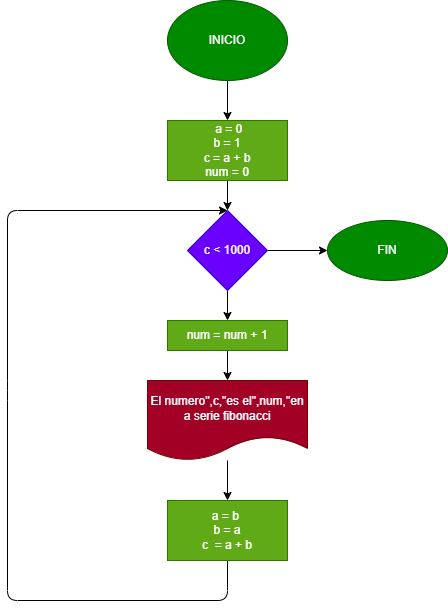

The diagram above was exported from draw.io. Its source (the exported page's mxGraphModel, read from the mxfile embedded in the PNG):
<mxGraphModel dx="564" dy="488" grid="1" gridSize="10" guides="1" tooltips="1" connect="1" arrows="1" fold="1" page="1" pageScale="1" pageWidth="827" pageHeight="1169" math="0" shadow="0">
  <root>
    <mxCell id="0" />
    <mxCell id="1" parent="0" />
    <mxCell id="4" value="" style="edgeStyle=none;html=1;" edge="1" parent="1" source="2" target="3">
      <mxGeometry relative="1" as="geometry" />
    </mxCell>
    <mxCell id="2" value="INICIO" style="ellipse;whiteSpace=wrap;html=1;fillColor=#008a00;fontColor=#ffffff;strokeColor=#005700;" vertex="1" parent="1">
      <mxGeometry x="200" y="40" width="120" height="80" as="geometry" />
    </mxCell>
    <mxCell id="6" value="" style="edgeStyle=none;html=1;" edge="1" parent="1" source="3" target="5">
      <mxGeometry relative="1" as="geometry" />
    </mxCell>
    <mxCell id="3" value="&amp;nbsp;a = 0&lt;br&gt;b = 1&lt;br&gt;c = a + b&lt;br&gt;num = 0" style="whiteSpace=wrap;html=1;fillColor=#60a917;fontColor=#ffffff;strokeColor=#2D7600;" vertex="1" parent="1">
      <mxGeometry x="200" y="160" width="120" height="60" as="geometry" />
    </mxCell>
    <mxCell id="10" value="" style="edgeStyle=none;html=1;" edge="1" parent="1" source="5" target="9">
      <mxGeometry relative="1" as="geometry" />
    </mxCell>
    <mxCell id="17" value="" style="edgeStyle=none;html=1;" edge="1" parent="1" source="5" target="16">
      <mxGeometry relative="1" as="geometry" />
    </mxCell>
    <mxCell id="5" value="c &amp;lt; 1000" style="rhombus;whiteSpace=wrap;html=1;fillColor=#6a00ff;fontColor=#ffffff;strokeColor=#3700CC;" vertex="1" parent="1">
      <mxGeometry x="220" y="250" width="80" height="80" as="geometry" />
    </mxCell>
    <mxCell id="12" value="" style="edgeStyle=none;html=1;" edge="1" parent="1" source="9" target="11">
      <mxGeometry relative="1" as="geometry" />
    </mxCell>
    <mxCell id="9" value="num = num + 1" style="whiteSpace=wrap;html=1;fillColor=#60a917;fontColor=#ffffff;strokeColor=#2D7600;" vertex="1" parent="1">
      <mxGeometry x="200" y="360" width="120" height="30" as="geometry" />
    </mxCell>
    <mxCell id="14" value="" style="edgeStyle=none;html=1;" edge="1" parent="1" source="11" target="13">
      <mxGeometry relative="1" as="geometry" />
    </mxCell>
    <mxCell id="11" value="El numero&quot;,c,&quot;es el&quot;,num,&quot;en a serie fibonacci" style="shape=document;whiteSpace=wrap;html=1;boundedLbl=1;fillColor=#a20025;fontColor=#ffffff;strokeColor=#6F0000;" vertex="1" parent="1">
      <mxGeometry x="180" y="420" width="160" height="80" as="geometry" />
    </mxCell>
    <mxCell id="15" style="edgeStyle=none;html=1;exitX=0.5;exitY=1;exitDx=0;exitDy=0;entryX=0.5;entryY=0;entryDx=0;entryDy=0;" edge="1" parent="1" source="13" target="5">
      <mxGeometry relative="1" as="geometry">
        <Array as="points">
          <mxPoint x="260" y="640" />
          <mxPoint x="40" y="640" />
          <mxPoint x="40" y="430" />
          <mxPoint x="40" y="250" />
        </Array>
      </mxGeometry>
    </mxCell>
    <mxCell id="13" value="a = b&amp;nbsp;&lt;br&gt;b = a&lt;br&gt;c&amp;nbsp; = a + b" style="whiteSpace=wrap;html=1;fillColor=#60a917;fontColor=#ffffff;strokeColor=#2D7600;" vertex="1" parent="1">
      <mxGeometry x="200" y="540" width="120" height="60" as="geometry" />
    </mxCell>
    <mxCell id="16" value="FIN" style="ellipse;whiteSpace=wrap;html=1;fillColor=#008a00;fontColor=#ffffff;strokeColor=#005700;" vertex="1" parent="1">
      <mxGeometry x="360" y="260" width="120" height="60" as="geometry" />
    </mxCell>
  </root>
</mxGraphModel>